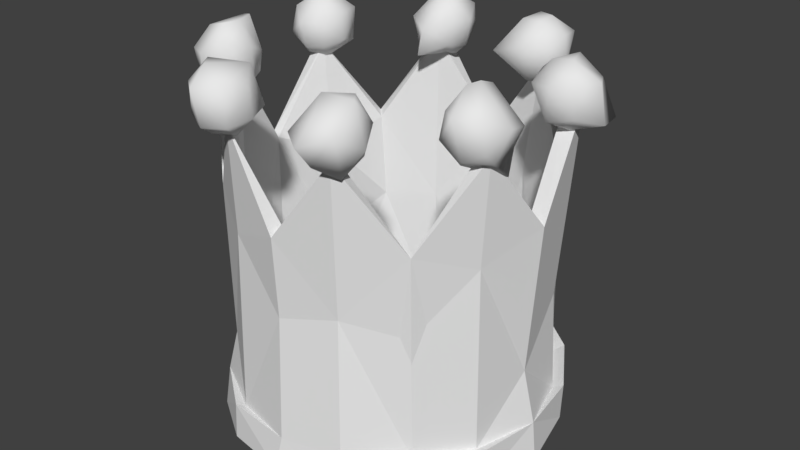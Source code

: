 # Source: crown.blend  (saved by Blender 2.79.0; exported with 4.5.12 LTS)
import bpy
from mathutils import Matrix  # noqa: F401  (used for matrix-valued properties, if any)

bpy.ops.wm.read_factory_settings(use_empty=True)
scene = bpy.context.scene
scene.name = 'Scene'

# ---- collections
col_collection_1 = bpy.data.collections.new('Collection 1'); scene.collection.children.link(col_collection_1)

# ---- materials (node trees are filled in below, after node groups)
mat_material = bpy.data.materials.new('Material')
mat_material.alpha_threshold = 0.0
mat_material.use_transparent_shadow = False
mat_material.roughness = 0.5

# ---- material node trees

# ---- world
world_world = bpy.data.worlds.new('World'); scene.world = world_world
world_world.color = (0.05088, 0.05088, 0.05088)
world_world.use_sun_shadow = False
world_world.sun_shadow_jitter_overblur = 0.0
world_world.cycles.sampling_method = 'MANUAL'

# ---- meshes
me_cylinder_002 = bpy.data.meshes.new('Cylinder.002')
me_cylinder_002.from_pydata([(0.0004076, 0.4029, 0.3094), (0.001138, 0.4403, -0.3001), (-0.1663, 0.4014, 0.5522), (-0.303, 0.303, 0.3162), (-0.3088, 0.3071, -0.3134), (-0.3929, 0.1627, 0.5333), (-0.4036, 0.1674, -0.307), (-0.4115, -8.866e-08, 0.3115), (-0.4383, -0.001213, -0.3021), (-0.4077, -0.1689, 0.5665), (-0.2861, -0.2856, 0.3095), (-0.3075, -0.3116, -0.3124), (-0.1565, -0.3739, 0.5236), (-0.1671, -0.406, -0.2983), (6.521e-08, -0.4081, 0.3106), (-0.001569, -0.4358, -0.295), (0.161, -0.3887, 0.5238), (0.2892, -0.291, 0.3121), (0.3086, -0.31, -0.3069), (0.3887, -0.161, 0.5238), (0.4021, -0.1689, -0.2968), (0.4234, -6.468e-08, 0.3148), (0.4414, -0.003534, -0.3063), (0.4014, 0.1663, 0.5522), (0.4036, 0.1656, -0.2959), (0.1537, 0.3748, 0.5276), (0.1685, 0.4031, -0.2956), (0.0003332, 0.3933, -0.05065), (-0.1521, 0.3671, -0.02788), (-0.1521, 0.3671, 0.2538), (-0.281, 0.281, 0.1048), (-0.372, 0.1541, 0.2537), (-0.3973, -3.125e-08, 0.1048), (-0.3604, -0.1565, 0.07149), (-0.28, -0.2829, -0.09986), (-0.1521, -0.3671, 0.2538), (4.72e-08, -0.3973, 0.1048), (0.1467, -0.3637, 0.1401), (0.281, -0.281, 0.1048), (0.3671, -0.1521, 0.2538), (0.3962, -0.0006874, -0.0707), (0.3652, 0.1574, 0.05543), (0.2879, 0.2867, 0.3091), (0.1536, 0.3604, 0.1113), (-0.1471, 0.355, 0.5378), (-0.1505, 0.3633, -0.2987), (-0.2825, 0.2825, 0.3068), (-0.3634, 0.1505, 0.5271), (-0.356, 0.1677, -0.3031), (-0.3933, 8.164e-08, -0.2988), (-0.365, -0.1487, -0.2978), (-0.2245, -0.3341, -0.3041), (-0.01536, -0.3905, -0.299), (0.1347, -0.3711, -0.2967), (0.277, -0.2681, -0.3009), (0.3612, -0.1496, -0.3014), (0.3937, -0.002548, -0.2994), (0.3633, 0.1505, -0.2987), (0.2754, 0.282, -0.2989), (0.1479, 0.3571, -0.3068), (-0.004084, 0.3875, -0.3044), (-0.1509, 0.3572, 0.08777), (-0.2701, 0.2849, 0.08324), (-0.363, 0.1504, -0.02725), (-0.3192, 0.1322, 0.2538), (-0.3898, -0.0002794, 0.3078), (-0.3542, -0.1489, 0.5445), (-0.2842, -0.2671, -0.02299), (-0.1383, -0.3338, -0.02763), (-0.1504, -0.363, 0.2525), (-0.0009055, -0.3702, 0.32), (0.1479, -0.3576, 0.5213), (0.3587, -0.1558, 0.5218), (0.3827, 0.0002739, 0.3173), (0.3607, 0.1521, 0.5366), (0.2816, 0.2788, 0.3084), (0.129, 0.3571, 0.2441), (8.381e-08, 0.4124, -0.2102), (-0.1718, 0.3893, -0.203), (-0.2926, 0.2867, -0.2051), (-0.3888, 0.1507, -0.2094), (-0.4243, 0.003607, -0.1988), (-0.381, -0.1578, -0.2102), (-0.2993, -0.2989, -0.207), (-0.1451, -0.3879, -0.2089), (0.01117, -0.4223, -0.2062), (0.1683, -0.3915, -0.1993), (0.2921, -0.2844, -0.2083), (0.3807, -0.162, -0.2097), (0.4284, 0.0005628, -0.205), (0.381, 0.1578, -0.2102), (0.2913, 0.2921, -0.2099), (0.1578, 0.381, -0.2102), (-0.1617, 0.4044, -0.3149), (8.704e-08, 0.4418, -0.1967), (-0.405, -0.1703, -0.3005), (0.1707, -0.4026, -0.2973), (0.3103, 0.3066, -0.2955), (-0.315, 0.315, -0.1929), (-0.4015, 0.1663, -0.2043), (-0.4015, -0.1663, -0.2043), (-0.1663, -0.4015, -0.2043), (0.3073, -0.3073, -0.2043), (0.4015, -0.1663, -0.2043), (0.4059, 0.1681, -0.1992), (0.315, 0.315, -0.1929), (0.1746, 0.4216, -0.1814), (-0.3676, -0.1109, 0.6634), (-0.3226, -0.1689, 0.6693), (-0.3311, -0.1269, 0.6733), (-0.3172, -0.1074, 0.5851), (-0.319, -0.1147, 0.5344), (-0.3406, -0.1457, 0.4985), (-0.2892, -0.1659, 0.6123), (-0.2898, -0.1664, 0.5303), (-0.3339, -0.2066, 0.6698), (-0.3161, -0.2204, 0.6235), (-0.3009, -0.2365, 0.5182), (-0.3797, -0.2423, 0.5964), (-0.3707, -0.2489, 0.5294), (-0.4266, -0.221, 0.5968), (-0.4192, -0.2149, 0.5369), (-0.3821, -0.2044, 0.4962), (-0.4061, -0.1851, 0.647), (-0.4502, -0.1664, 0.6008), (-0.4388, -0.1667, 0.5232), (-0.4384, -0.09803, 0.5864), (-0.4279, -0.1092, 0.5303), (-0.3714, -0.06897, 0.5725), (-0.3876, -0.1393, 0.4974), (-0.3734, 0.2312, 0.6215), (-0.3649, 0.1639, 0.6715), (-0.3147, 0.2193, 0.6174), (-0.3232, 0.2191, 0.5298), (-0.306, 0.1626, 0.6177), (-0.2979, 0.1572, 0.5489), (-0.3552, 0.1352, 0.6563), (-0.3204, 0.1061, 0.5991), (-0.3261, 0.1141, 0.5369), (-0.3646, 0.1595, 0.4881), (-0.3762, 0.08141, 0.5951), (-0.3722, 0.09641, 0.5284), (-0.4209, 0.1171, 0.6245), (-0.4274, 0.1036, 0.5569), (-0.4409, 0.164, 0.6232), (-0.452, 0.1608, 0.5501), (-0.4097, 0.1492, 0.4913), (-0.4317, 0.2162, 0.6149), (-0.4306, 0.2206, 0.527), (-0.3761, 0.2525, 0.528), (-0.1472, 0.3686, 0.6726), (-0.08491, 0.4212, 0.6251), (-0.08223, 0.4239, 0.5773), (-0.1053, 0.3334, 0.6611), (-0.06001, 0.3694, 0.5965), (-0.07526, 0.3762, 0.5269), (-0.08249, 0.312, 0.5938), (-0.09001, 0.3192, 0.5369), (-0.1023, 0.3662, 0.5006), (-0.1408, 0.2764, 0.574), (-0.1385, 0.2574, 0.5144), (-0.1372, 0.3666, 0.4955), (-0.1961, 0.3096, 0.5952), (-0.1788, 0.3132, 0.5297), (-0.2178, 0.3676, 0.5983), (-0.2137, 0.3707, 0.5197), (-0.1952, 0.4266, 0.5894), (-0.1749, 0.3681, 0.4909), (-0.1385, 0.4362, 0.6177), (-0.1394, 0.4838, 0.5655), (-0.1315, 0.4066, 0.4999), (0.1365, 0.3877, 0.651), (0.1826, 0.3652, 0.6558), (0.2182, 0.4124, 0.6139), (0.2113, 0.4078, 0.5344), (0.1938, 0.3594, 0.5019), (0.2281, 0.3561, 0.6177), (0.2371, 0.3525, 0.5505), (0.1768, 0.3225, 0.6489), (0.2147, 0.301, 0.599), (0.208, 0.3076, 0.5369), (0.1573, 0.2727, 0.592), (0.1657, 0.2994, 0.5053), (0.07829, 0.2761, 0.5699), (0.1257, 0.327, 0.6464), (0.05839, 0.3488, 0.5758), (0.07878, 0.3587, 0.5199), (0.1069, 0.4132, 0.5997), (0.1111, 0.4045, 0.5369), (0.1596, 0.4277, 0.6193), (0.1575, 0.4348, 0.5383), (0.1481, 0.379, 0.4979), (0.3964, 0.1965, 0.5263), (0.3977, 0.1153, 0.6566), (0.3781, 0.1725, 0.6551), (0.4301, 0.1871, 0.6072), (0.4581, 0.2096, 0.5144), (0.398, 0.1181, 0.4962), (0.4626, 0.1253, 0.6165), (0.4765, 0.1316, 0.5219), (0.438, 0.07472, 0.6149), (0.4286, 0.08313, 0.5369), (0.3804, 0.05359, 0.6045), (0.369, 0.06485, 0.5227), (0.3211, 0.07488, 0.5991), (0.3471, 0.1138, 0.6491), (0.3116, 0.1316, 0.6177), (0.2915, 0.1309, 0.5639), (0.3404, 0.1274, 0.5071), (0.3204, 0.1875, 0.5968), (0.35, 0.1659, 0.4932), (0.3791, 0.2102, 0.5998), (0.3519, -0.08608, 0.5266), (0.3586, -0.1637, 0.6787), (0.3559, -0.1186, 0.6618), (0.4203, -0.09417, 0.5782), (0.4087, -0.1108, 0.5344), (0.4026, -0.1169, 0.468), (0.4383, -0.1626, 0.5961), (0.4054, -0.211, 0.6177), (0.4135, -0.2139, 0.549), (0.4054, -0.1704, 0.5134), (0.3575, -0.2561, 0.6264), (0.36, -0.2245, 0.5225), (0.3085, -0.211, 0.6177), (0.2996, -0.218, 0.5548), (0.3427, -0.1881, 0.6734), (0.2768, -0.1607, 0.5939), (0.2884, -0.1626, 0.5369), (0.3285, -0.1824, 0.4951), (0.2986, -0.1064, 0.5879), (0.2979, -0.1053, 0.5208), (0.3569, -0.05142, 0.5773), (0.1255, -0.3689, 0.658), (0.1775, -0.3273, 0.6554), (0.1998, -0.3012, 0.592), (0.1883, -0.3162, 0.5216), (0.2052, -0.361, 0.6574), (0.2249, -0.3534, 0.5548), (0.2133, -0.4286, 0.6002), (0.187, -0.3843, 0.4916), (0.1527, -0.4228, 0.6294), (0.1479, -0.4711, 0.5773), (0.1472, -0.4278, 0.5222), (0.08548, -0.4261, 0.5829), (0.0973, -0.4106, 0.5353), (0.06234, -0.3623, 0.5924), (0.08536, -0.3637, 0.5167), (0.1007, -0.3128, 0.6276), (0.09093, -0.3053, 0.5527), (0.1479, -0.2914, 0.6177), (0.1505, -0.2816, 0.5525), (0.1391, -0.3251, 0.5056), (-0.1818, -0.3993, 0.6574), (-0.1141, -0.3324, 0.657), (-0.09653, -0.313, 0.5602), (-0.1037, -0.4215, 0.6287), (-0.08078, -0.3716, 0.6202), (-0.07687, -0.3691, 0.5502), (-0.09796, -0.422, 0.5382), (-0.1291, -0.3677, 0.4988), (-0.1542, -0.4652, 0.6258), (-0.1539, -0.4463, 0.5336), (-0.2068, -0.4244, 0.621), (-0.2101, -0.4207, 0.5451), (-0.2309, -0.3703, 0.5535), (-0.1826, -0.3921, 0.4968), (-0.2055, -0.3678, 0.6579), (-0.2084, -0.3133, 0.5923), (-0.1824, -0.3165, 0.5205), (-0.1549, -0.2914, 0.5853), (-0.179, -0.3434, 0.4967)], [], [(90, 89, 104), (91, 104, 105), (92, 105, 106), (79, 78, 98), (92, 94, 77), (79, 99, 80), (81, 100, 82), (43, 0, 25), (42, 43, 25), (41, 42, 23), (21, 41, 23), (39, 21, 19), (88, 40, 39), (17, 39, 19), (38, 88, 39), (37, 17, 16), (14, 37, 16), (35, 14, 12), (84, 36, 35), (10, 35, 12), (34, 84, 35), (33, 10, 9), (7, 33, 9), (31, 7, 5), (80, 32, 31), (3, 31, 5), (30, 80, 31), (29, 3, 2), (28, 30, 29), (0, 29, 2), (27, 28, 29), (62, 45, 61), (65, 48, 63), (65, 50, 49), (52, 51, 68), (56, 55, 72), (58, 57, 74), (60, 59, 76), (0, 76, 25), (75, 76, 58), (73, 74, 56), (17, 72, 54), (54, 53, 71), (70, 53, 52), (70, 69, 12), (70, 68, 69), (10, 69, 67), (67, 50, 66), (65, 64, 47), (65, 63, 64), (46, 64, 62), (46, 61, 44), (0, 61, 60), (1, 45, 93), (3, 44, 2), (4, 45, 48), (3, 47, 46), (4, 48, 6), (7, 47, 5), (6, 49, 8), (7, 66, 65), (95, 49, 50), (10, 66, 9), (11, 50, 51), (11, 51, 13), (13, 52, 15), (16, 70, 14), (96, 52, 53), (17, 71, 16), (18, 53, 54), (20, 54, 55), (19, 73, 72), (20, 56, 22), (21, 74, 73), (22, 57, 24), (42, 74, 23), (24, 58, 97), (42, 25, 75), (26, 58, 59), (26, 60, 1), (92, 27, 43), (91, 92, 43), (90, 91, 41), (40, 90, 41), (86, 87, 37), (85, 86, 37), (82, 34, 33), (81, 82, 33), (78, 79, 28), (27, 78, 28), (94, 93, 78), (78, 4, 98), (4, 99, 98), (6, 81, 99), (8, 100, 81), (100, 11, 83), (11, 101, 83), (101, 15, 85), (85, 96, 86), (86, 18, 102), (18, 103, 102), (20, 89, 103), (89, 24, 104), (104, 97, 105), (105, 26, 106), (26, 94, 106), (87, 103, 88), (86, 102, 87), (83, 101, 84), (107, 108, 109), (128, 110, 111), (129, 111, 112), (107, 110, 128), (111, 113, 114), (110, 108, 113), (114, 116, 117), (108, 116, 113), (114, 117, 112), (129, 112, 117), (116, 115, 118), (117, 119, 122), (129, 117, 122), (116, 119, 117), (115, 108, 123), (118, 121, 119), (118, 123, 120), (121, 125, 122), (129, 122, 125), (121, 124, 125), (123, 124, 120), (125, 127, 129), (123, 108, 107), (124, 127, 125), (124, 107, 126), (126, 107, 128), (126, 128, 127), (139, 149, 133), (130, 131, 132), (130, 132, 149), (132, 135, 133), (131, 134, 132), (133, 135, 139), (132, 134, 135), (134, 136, 137), (137, 136, 140), (138, 141, 139), (138, 140, 141), (141, 143, 146), (136, 131, 142), (139, 141, 146), (140, 143, 141), (142, 145, 143), (142, 131, 144), (145, 148, 146), (144, 147, 145), (144, 131, 147), (139, 146, 148), (145, 147, 148), (147, 130, 149), (147, 131, 130), (139, 148, 149), (147, 149, 148), (169, 152, 155), (168, 152, 169), (161, 170, 158), (170, 155, 158), (151, 150, 153), (154, 157, 155), (153, 156, 154), (156, 153, 159), (157, 161, 158), (157, 159, 160), (159, 163, 160), (153, 162, 159), (163, 165, 167), (161, 163, 167), (163, 164, 165), (162, 150, 164), (164, 150, 166), (167, 169, 170), (166, 168, 169), (161, 167, 170), (166, 169, 165), (150, 168, 166), (189, 172, 173), (191, 174, 175), (189, 173, 190), (173, 177, 174), (172, 176, 173), (173, 176, 177), (176, 178, 179), (177, 182, 175), (191, 175, 182), (178, 181, 179), (180, 181, 182), (182, 183, 186), (181, 184, 183), (178, 172, 184), (191, 182, 186), (181, 183, 182), (184, 185, 183), (183, 185, 186), (186, 188, 191), (184, 172, 171), (185, 188, 186), (185, 171, 187), (187, 171, 189), (192, 195, 196), (211, 194, 195), (195, 199, 196), (195, 193, 198), (198, 201, 199), (198, 193, 200), (193, 202, 200), (201, 203, 197), (201, 202, 203), (197, 203, 208), (202, 205, 204), (204, 206, 207), (204, 207, 203), (205, 206, 204), (206, 209, 207), (205, 193, 194), (197, 208, 210), (207, 209, 210), (206, 194, 209), (197, 210, 192), (210, 211, 192), (194, 211, 209), (229, 212, 217), (212, 215, 216), (212, 216, 217), (214, 215, 232), (229, 217, 221), (216, 218, 221), (214, 218, 215), (216, 221, 217), (218, 220, 221), (218, 213, 219), (218, 219, 220), (219, 226, 222), (220, 223, 221), (219, 222, 220), (229, 221, 223), (220, 222, 223), (223, 225, 229), (222, 224, 225), (222, 225, 223), (226, 224, 222), (224, 227, 225), (225, 227, 228), (224, 226, 227), (228, 231, 229), (226, 213, 214), (228, 230, 231), (227, 214, 230), (230, 214, 232), (229, 231, 212), (230, 212, 231), (240, 252, 236), (234, 235, 250), (251, 236, 252), (234, 237, 235), (236, 238, 240), (234, 233, 237), (238, 239, 240), (237, 239, 238), (237, 241, 239), (239, 241, 242), (237, 233, 241), (239, 243, 240), (243, 245, 247), (241, 244, 242), (240, 243, 247), (243, 244, 245), (241, 233, 244), (245, 246, 247), (233, 246, 244), (247, 249, 252), (240, 247, 252), (246, 249, 247), (249, 250, 251), (248, 233, 234), (270, 255, 269), (269, 260, 271), (270, 254, 255), (254, 256, 257), (254, 258, 255), (254, 253, 256), (257, 259, 258), (256, 253, 261), (260, 262, 266), (256, 261, 259), (261, 263, 264), (261, 264, 262), (253, 263, 261), (264, 267, 265), (253, 267, 263), (266, 269, 271), (267, 268, 265), (260, 266, 271), (265, 268, 269), (267, 253, 254), (268, 254, 270), (91, 90, 104), (78, 77, 94), (92, 91, 105), (92, 106, 94), (79, 98, 99), (81, 80, 99), (43, 27, 0), (42, 91, 43), (41, 91, 42), (21, 40, 41), (39, 40, 21), (17, 38, 39), (38, 87, 88), (37, 38, 17), (37, 87, 38), (14, 36, 37), (36, 85, 37), (35, 36, 14), (84, 85, 36), (10, 34, 35), (33, 34, 10), (7, 32, 33), (32, 81, 33), (31, 32, 7), (80, 81, 32), (3, 30, 31), (30, 79, 80), (29, 30, 3), (28, 79, 30), (0, 27, 29), (60, 61, 45), (62, 48, 45), (62, 63, 48), (65, 49, 48), (67, 51, 50), (67, 68, 51), (54, 72, 55), (56, 74, 57), (0, 60, 76), (58, 76, 59), (75, 25, 76), (75, 58, 74), (73, 56, 72), (17, 54, 71), (70, 71, 53), (70, 52, 68), (10, 12, 69), (67, 69, 68), (10, 67, 66), (65, 66, 50), (46, 47, 64), (62, 64, 63), (46, 62, 61), (0, 44, 61), (0, 2, 44), (1, 60, 45), (3, 46, 44), (4, 93, 45), (3, 5, 47), (7, 65, 47), (6, 48, 49), (7, 9, 66), (95, 8, 49), (11, 95, 50), (12, 14, 70), (13, 51, 52), (16, 71, 70), (96, 15, 52), (18, 96, 53), (17, 19, 72), (20, 18, 54), (19, 21, 73), (20, 55, 56), (21, 23, 74), (22, 56, 57), (42, 75, 74), (24, 57, 58), (26, 97, 58), (26, 59, 60), (92, 77, 27), (40, 89, 90), (88, 89, 40), (34, 83, 84), (82, 83, 34), (27, 77, 78), (94, 1, 93), (78, 93, 4), (4, 6, 99), (6, 8, 81), (8, 95, 100), (100, 95, 11), (11, 13, 101), (101, 13, 15), (85, 15, 96), (86, 96, 18), (18, 20, 103), (20, 22, 89), (89, 22, 24), (104, 24, 97), (105, 97, 26), (26, 1, 94), (89, 88, 103), (87, 102, 103), (84, 101, 85), (83, 82, 100), (107, 109, 110), (129, 128, 111), (111, 110, 113), (110, 109, 108), (111, 114, 112), (114, 113, 116), (108, 115, 116), (116, 118, 119), (119, 121, 122), (118, 120, 121), (118, 115, 123), (121, 120, 124), (124, 126, 127), (124, 123, 107), (127, 128, 129), (149, 132, 133), (135, 137, 138), (134, 131, 136), (135, 138, 139), (135, 134, 137), (138, 137, 140), (140, 142, 143), (140, 136, 142), (146, 143, 145), (142, 144, 145), (168, 150, 151), (169, 155, 170), (168, 151, 152), (155, 152, 154), (151, 153, 154), (152, 151, 154), (154, 156, 157), (155, 157, 158), (157, 160, 161), (157, 156, 159), (161, 160, 163), (159, 162, 163), (153, 150, 162), (163, 162, 164), (164, 166, 165), (167, 165, 169), (190, 173, 174), (189, 171, 172), (191, 190, 174), (175, 174, 177), (177, 179, 180), (176, 172, 178), (177, 180, 182), (177, 176, 179), (180, 179, 181), (181, 178, 184), (185, 187, 188), (185, 184, 171), (188, 190, 191), (187, 189, 190), (188, 187, 190), (192, 211, 195), (192, 196, 197), (195, 198, 199), (195, 194, 193), (197, 196, 199), (198, 200, 201), (197, 199, 201), (201, 200, 202), (202, 204, 203), (202, 193, 205), (208, 203, 207), (208, 207, 210), (206, 205, 194), (210, 209, 211), (212, 232, 215), (216, 215, 218), (214, 213, 218), (219, 213, 226), (229, 225, 228), (228, 227, 230), (227, 226, 214), (230, 232, 212), (251, 235, 236), (251, 250, 235), (236, 235, 238), (235, 237, 238), (239, 242, 243), (243, 242, 244), (245, 244, 246), (246, 248, 249), (246, 233, 248), (252, 249, 251), (249, 248, 250), (248, 234, 250), (269, 255, 260), (260, 255, 258), (254, 257, 258), (258, 259, 260), (257, 256, 259), (260, 259, 262), (259, 261, 262), (266, 262, 264), (264, 265, 266), (264, 263, 267), (266, 265, 269), (269, 268, 270), (268, 267, 254)])
me_cylinder_002.polygons.foreach_set('use_smooth', [0, 0, 0, 0, 0, 0, 0, 0, 0, 0, 0, 0, 0, 0, 0, 0, 0, 0, 0, 0, 0, 0, 0, 0, 0, 0, 0, 0, 0, 0, 0, 0, 0, 0, 0, 0, 0, 0, 0, 0, 0, 0, 0, 0, 0, 0, 0, 0, 0, 0, 0, 0, 0, 0, 0, 0, 0, 0, 0, 0, 0, 0, 0, 0, 0, 0, 0, 0, 0, 0, 0, 0, 0, 0, 0, 0, 0, 0, 0, 0, 0, 0, 0, 0, 0, 0, 0, 0, 0, 0, 0, 0, 0, 0, 0, 0, 0, 0, 0, 0, 0, 0, 0, 0, 0, 0, 0, 0, 0, 1, 1, 1, 1, 1, 1, 1, 1, 1, 1, 1, 1, 1, 1, 1, 1, 1, 1, 1, 1, 1, 1, 1, 1, 1, 1, 1, 1, 1, 1, 1, 1, 1, 1, 1, 1, 1, 1, 1, 1, 1, 1, 1, 1, 1, 1, 1, 1, 1, 1, 1, 1, 1, 1, 1, 1, 1, 1, 1, 1, 1, 1, 1, 1, 1, 1, 1, 1, 1, 1, 1, 1, 1, 1, 1, 1, 1, 1, 1, 1, 1, 1, 1, 1, 1, 1, 1, 1, 1, 1, 1, 1, 1, 1, 1, 1, 1, 1, 1, 1, 1, 1, 1, 1, 1, 1, 1, 1, 1, 1, 1, 1, 1, 1, 1, 1, 1, 1, 1, 1, 1, 1, 1, 1, 1, 1, 1, 1, 1, 1, 1, 1, 1, 1, 1, 1, 1, 1, 1, 1, 1, 1, 1, 1, 1, 1, 1, 1, 1, 1, 1, 1, 1, 1, 1, 1, 1, 1, 1, 1, 1, 1, 1, 1, 1, 1, 1, 1, 1, 1, 1, 1, 1, 1, 1, 1, 1, 1, 1, 1, 1, 1, 1, 1, 1, 1, 1, 1, 1, 1, 1, 1, 1, 1, 1, 0, 0, 0, 0, 0, 0, 0, 0, 0, 0, 0, 0, 0, 0, 0, 0, 0, 0, 0, 0, 0, 0, 0, 0, 0, 0, 0, 0, 0, 0, 0, 0, 0, 0, 0, 0, 0, 0, 0, 0, 0, 0, 0, 0, 0, 0, 0, 0, 0, 0, 0, 0, 0, 0, 0, 0, 0, 0, 0, 0, 0, 0, 0, 0, 0, 0, 0, 0, 0, 0, 0, 0, 0, 0, 0, 0, 0, 0, 0, 0, 0, 0, 0, 0, 0, 0, 0, 0, 0, 0, 0, 0, 0, 0, 0, 0, 0, 0, 0, 0, 0, 0, 0, 0, 0, 1, 1, 1, 1, 1, 1, 1, 1, 1, 1, 1, 1, 1, 1, 1, 1, 1, 1, 1, 1, 1, 1, 1, 1, 1, 1, 1, 1, 1, 1, 1, 1, 1, 1, 1, 1, 1, 1, 1, 1, 1, 1, 1, 1, 1, 1, 1, 1, 1, 1, 1, 1, 1, 1, 1, 1, 1, 1, 1, 1, 1, 1, 1, 1, 1, 1, 1, 1, 1, 1, 1, 1, 1, 1, 1, 1, 1, 1, 1, 1, 1, 1, 1, 1, 1, 1, 1, 1, 1, 1, 1, 1, 1, 1, 1, 1, 1, 1, 1, 1, 1, 1, 1])
_uv = me_cylinder_002.uv_layers.new(name='UVMap')
_uv.uv.foreach_set('vector', [0.9796, 0.9348, 0.9893, 0.868, 0.9893, 0.9372, 0.2272, 0.8831, 0.2266, 0.8179, 0.2411, 0.885, 0.2213, 0.9381, 0.2411, 0.885, 0.2411, 0.9461, 0.5178, 0.7911, 0.5359, 0.8521, 0.5034, 0.795, 0.8955, 0.786, 0.8727, 0.7203, 0.8842, 0.7218, 0.5178, 0.7911, 0.5076, 0.7263, 0.5156, 0.7241, 0.9447, 0.2755, 0.9272, 0.2076, 0.9366, 0.2076, 0.5828, 0.5299, 0.54, 0.4473, 0.5876, 0.359, 0.3709, 0.7419, 0.3166, 0.8192, 0.3123, 0.7044, 0.432, 0.8105, 0.3709, 0.7419, 0.4373, 0.6653, 0.4999, 0.7501, 0.432, 0.8105, 0.4373, 0.6653, 0.5487, 0.2319, 0.6024, 0.2569, 0.5539, 0.3428, 0.5511, 0.04164, 0.5931, 0.0986, 0.5487, 0.2319, 0.4906, 0.2559, 0.5487, 0.2319, 0.5539, 0.3428, 0.4901, 0.1707, 0.5511, 0.04164, 0.5487, 0.2319, 0.4257, 0.1852, 0.4906, 0.2559, 0.4248, 0.3428, 0.3658, 0.2551, 0.4257, 0.1852, 0.4248, 0.3428, 0.3236, 0.2317, 0.3658, 0.2551, 0.3205, 0.3425, 0.3213, 0.04177, 0.3683, 0.1706, 0.3236, 0.2317, 0.7376, 0.1988, 0.794, 0.1627, 0.7981, 0.2586, 0.7339, 0.05424, 0.7981, 0.00177, 0.794, 0.1627, 0.6744, 0.116, 0.7376, 0.1988, 0.6736, 0.2993, 0.6114, 0.1931, 0.6744, 0.116, 0.6736, 0.2993, 0.3568, 0.4685, 0.3097, 0.4453, 0.3525, 0.3536, 0.004043, 0.705, 0.0608, 0.8017, 0.001761, 0.8664, 0.4134, 0.4427, 0.3568, 0.4685, 0.3525, 0.3536, 0.4154, 0.5297, 0.3485, 0.6585, 0.3568, 0.4685, 0.4793, 0.4691, 0.4134, 0.4427, 0.483, 0.3463, 0.4782, 0.5847, 0.4154, 0.5297, 0.4793, 0.4691, 0.54, 0.4473, 0.4793, 0.4691, 0.483, 0.3463, 0.5365, 0.5951, 0.4782, 0.5847, 0.4793, 0.4691, 0.7095, 0.5331, 0.6506, 0.6898, 0.6526, 0.5311, 0.8153, 0.4411, 0.7648, 0.6919, 0.7715, 0.5786, 0.1383, 0.2711, 0.2835, 0.1505, 0.2908, 0.2105, 0.06797, 0.6853, 0.008018, 0.6861, 0.0376, 0.573, 0.8929, 0.3628, 0.9474, 0.3463, 0.9474, 0.6253, 0.8591, 0.002848, 0.9237, 0.00177, 0.9237, 0.2943, 0.2542, 0.6099, 0.2987, 0.6078, 0.2987, 0.834, 0.5911, 0.7184, 0.627, 0.6954, 0.627, 0.8125, 0.8624, 0.2145, 0.802, 0.211, 0.8591, 0.002848, 0.889, 0.5702, 0.8262, 0.6487, 0.8929, 0.3628, 0.1943, 0.4347, 0.2476, 0.3479, 0.1957, 0.6861, 0.1957, 0.6861, 0.124, 0.6847, 0.1307, 0.3489, 0.07678, 0.4311, 0.124, 0.6847, 0.06797, 0.6853, 0.07678, 0.4311, 0.02678, 0.4582, 0.02201, 0.347, 0.07678, 0.4311, 0.0376, 0.573, 0.02678, 0.4582, 0.1084, 0.1512, 0.0798, 0.1027, 0.1905, 0.1247, 0.1905, 0.1247, 0.2835, 0.1505, 0.06985, 0.2341, 0.8153, 0.4411, 0.7612, 0.4632, 0.7723, 0.351, 0.8153, 0.4411, 0.7715, 0.5786, 0.7612, 0.4632, 0.7145, 0.4414, 0.7612, 0.4632, 0.7095, 0.5331, 0.7145, 0.4414, 0.6526, 0.5311, 0.6524, 0.3463, 0.5911, 0.4399, 0.6526, 0.5311, 0.5954, 0.6919, 0.1575, 0.3434, 0.2072, 0.3281, 0.2143, 0.3434, 0.9674, 0.2602, 0.9482, 0.1487, 0.9674, 0.1412, 0.2628, 0.3199, 0.2072, 0.3281, 0.2775, 0.2715, 0.9836, 0.2231, 0.9709, 0.3023, 0.9715, 0.2238, 0.2628, 0.3199, 0.2775, 0.2715, 0.2939, 0.2754, 0.5695, 0.9251, 0.5608, 0.8176, 0.5695, 0.816, 0.2939, 0.2754, 0.2908, 0.2105, 0.3062, 0.214, 0.9691, 0.6671, 0.9504, 0.7605, 0.9626, 0.6632, 0.2974, 0.1456, 0.2908, 0.2105, 0.2835, 0.1505, 0.9534, 0.9744, 0.9321, 0.8801, 0.9534, 0.868, 0.2708, 0.08059, 0.2835, 0.1505, 0.2423, 0.0649, 0.2708, 0.08059, 0.2423, 0.0649, 0.2232, 0.03227, 0.2232, 0.03227, 0.1742, 0.02385, 0.1693, 0.005445, 0.8223, 0.9678, 0.8068, 0.8619, 0.8223, 0.858, 0.1137, 0.00177, 0.1742, 0.02385, 0.1248, 0.01742, 0.6908, 0.9868, 0.6774, 0.9078, 0.6908, 0.9047, 0.07028, 0.02361, 0.1248, 0.01742, 0.07839, 0.04341, 0.03554, 0.07037, 0.07839, 0.04341, 0.04964, 0.0812, 0.986, 0.529, 0.9706, 0.6018, 0.9741, 0.5267, 0.03554, 0.07037, 0.03656, 0.1352, 0.02289, 0.1296, 0.8217, 0.6986, 0.8074, 0.7894, 0.8083, 0.6954, 0.02289, 0.1296, 0.0441, 0.1973, 0.03015, 0.1996, 0.9671, 0.626, 0.9509, 0.5352, 0.9671, 0.5267, 0.03015, 0.1996, 0.07073, 0.2564, 0.05824, 0.263, 0.3061, 0.6078, 0.3061, 0.7009, 0.3023, 0.6086, 0.1028, 0.3137, 0.07073, 0.2564, 0.1129, 0.2967, 0.1028, 0.3137, 0.161, 0.3231, 0.1575, 0.3434, 0.5876, 0.6618, 0.5365, 0.5951, 0.5828, 0.5299, 0.3689, 0.8804, 0.3097, 0.9017, 0.3166, 0.8192, 0.4348, 0.878, 0.3689, 0.8804, 0.432, 0.8105, 0.4938, 0.8616, 0.4348, 0.878, 0.432, 0.8105, 0.4268, 0.04593, 0.4932, 0.04224, 0.4257, 0.1852, 0.3665, 0.04299, 0.4268, 0.04593, 0.4257, 0.1852, 0.6677, 0.02151, 0.7339, 0.05424, 0.6744, 0.116, 0.05833, 0.6927, 0.1267, 0.6897, 0.1267, 0.7901, 0.4756, 0.6563, 0.4115, 0.6568, 0.4782, 0.5847, 0.5365, 0.5951, 0.4756, 0.6563, 0.4782, 0.5847, 0.3009, 0.548, 0.2542, 0.4828, 0.2999, 0.4768, 0.2999, 0.4768, 0.256, 0.4105, 0.3053, 0.4109, 0.256, 0.4105, 0.301, 0.3482, 0.3053, 0.4109, 0.5459, 0.8001, 0.5773, 0.7417, 0.5808, 0.8049, 0.5394, 0.7354, 0.5808, 0.6717, 0.5773, 0.7417, 0.2061, 0.8143, 0.1621, 0.7572, 0.1999, 0.7495, 0.1621, 0.7572, 0.2061, 0.6897, 0.1999, 0.7495, 0.311, 0.04362, 0.3591, 0.006529, 0.3665, 0.04299, 0.3665, 0.04299, 0.4251, 0.005701, 0.4268, 0.04593, 0.4268, 0.04593, 0.493, 0.00177, 0.4931, 0.04389, 0.493, 0.00177, 0.5572, 0.04385, 0.4931, 0.04389, 0.5568, 0.005894, 0.6043, 0.04347, 0.5572, 0.04385, 0.001761, 0.1426, 0.03015, 0.1996, 0.005238, 0.2101, 0.005238, 0.2101, 0.05824, 0.263, 0.031, 0.2761, 0.031, 0.2761, 0.1028, 0.3137, 0.07202, 0.3318, 0.2586, 0.5972, 0.3009, 0.548, 0.3053, 0.6042, 0.1405, 0.8162, 0.1302, 0.7524, 0.138, 0.7551, 0.1586, 0.8804, 0.1303, 0.821, 0.1405, 0.8162, 0.946, 0.1376, 0.9272, 0.07169, 0.9358, 0.06565, 0.6403, 0.3028, 0.6139, 0.3169, 0.6247, 0.3031, 0.6916, 0.7095, 0.6896, 0.7369, 0.6753, 0.7313, 0.6502, 0.7105, 0.6753, 0.7313, 0.6545, 0.7268, 0.8203, 0.3254, 0.8395, 0.3072, 0.8395, 0.3339, 0.6753, 0.7313, 0.6814, 0.7628, 0.662, 0.7518, 0.9096, 0.3339, 0.8919, 0.3105, 0.9096, 0.3072, 0.04978, 0.875, 0.02823, 0.9131, 0.03009, 0.8699, 0.03754, 0.932, 0.02823, 0.9131, 0.04978, 0.9087, 0.662, 0.7518, 0.636, 0.7628, 0.6545, 0.7268, 0.6502, 0.7105, 0.6545, 0.7268, 0.636, 0.7628, 0.02823, 0.9131, 0.02515, 0.9321, 0.001761, 0.9017, 0.8038, 0.7667, 0.7854, 0.7566, 0.799, 0.7379, 0.6502, 0.7105, 0.636, 0.7628, 0.6305, 0.727, 0.02823, 0.9131, 0.003563, 0.8743, 0.03009, 0.8699, 0.6114, 0.3327, 0.6139, 0.3169, 0.6403, 0.3356, 0.761, 0.7536, 0.7767, 0.7346, 0.7854, 0.7566, 0.1698, 0.8806, 0.1868, 0.9047, 0.1621, 0.8949, 0.7767, 0.7346, 0.7824, 0.7132, 0.799, 0.7379, 0.8038, 0.7139, 0.799, 0.7379, 0.7824, 0.7132, 0.7767, 0.7346, 0.7533, 0.7121, 0.7824, 0.7132, 0.1868, 0.9047, 0.1638, 0.919, 0.1621, 0.8949, 0.7824, 0.7132, 0.7876, 0.6954, 0.8038, 0.7139, 0.6403, 0.3356, 0.6139, 0.3169, 0.6403, 0.3028, 0.8168, 0.3072, 0.8168, 0.3423, 0.8016, 0.3355, 0.1638, 0.919, 0.2076, 0.928, 0.168, 0.9445, 0.9706, 0.8196, 0.9982, 0.7936, 0.9982, 0.8314, 0.9706, 0.8196, 0.9982, 0.8314, 0.967, 0.8425, 0.7055, 0.7864, 0.7471, 0.7846, 0.7337, 0.8053, 0.9651, 0.09597, 0.9835, 0.1188, 0.9496, 0.1149, 0.08238, 0.9349, 0.0996, 0.9304, 0.0996, 0.9692, 0.7471, 0.8275, 0.7128, 0.8226, 0.7337, 0.8053, 0.9835, 0.1188, 0.9612, 0.1353, 0.9496, 0.1149, 0.7337, 0.8053, 0.7128, 0.8226, 0.7055, 0.7864, 0.7471, 0.8275, 0.7255, 0.8347, 0.7128, 0.8226, 0.3282, 0.9052, 0.3559, 0.9068, 0.3375, 0.9221, 0.3375, 0.9221, 0.3559, 0.9068, 0.3559, 0.9385, 0.3221, 0.9424, 0.3355, 0.9572, 0.312, 0.9599, 0.3221, 0.9424, 0.3559, 0.9385, 0.3355, 0.9572, 0.9237, 0.816, 0.9472, 0.8108, 0.936, 0.8425, 0.9469, 0.7658, 0.9392, 0.7766, 0.9324, 0.7437, 0.9244, 0.8464, 0.9237, 0.816, 0.936, 0.8425, 0.9371, 0.7936, 0.9472, 0.8108, 0.9237, 0.816, 0.9324, 0.7437, 0.899, 0.7305, 0.9224, 0.7201, 0.9324, 0.7437, 0.9392, 0.7766, 0.9141, 0.7535, 0.9634, 0.8306, 0.9634, 0.8554, 0.936, 0.8425, 0.9141, 0.7535, 0.899, 0.7663, 0.899, 0.7305, 0.9141, 0.7535, 0.9392, 0.7766, 0.899, 0.7663, 0.7055, 0.7864, 0.703, 0.7727, 0.7359, 0.7683, 0.0533, 0.9778, 0.06146, 0.9458, 0.07567, 0.979, 0.06146, 0.9458, 0.08238, 0.9349, 0.0996, 0.9692, 0.9865, 0.08597, 0.9835, 0.1188, 0.9651, 0.09597, 0.7055, 0.7864, 0.7359, 0.7683, 0.7471, 0.7846, 0.06146, 0.9458, 0.0996, 0.9692, 0.07567, 0.979, 0.7482, 0.8966, 0.7161, 0.885, 0.7122, 0.8587, 0.7465, 0.3288, 0.7467, 0.3028, 0.768, 0.3288, 0.7351, 0.8425, 0.7405, 0.8572, 0.723, 0.8469, 0.7405, 0.8572, 0.7122, 0.8587, 0.723, 0.8469, 0.6951, 0.9746, 0.7316, 0.9762, 0.7256, 0.9982, 0.9202, 0.8335, 0.9019, 0.8066, 0.9202, 0.8047, 0.8935, 0.8569, 0.8998, 0.8298, 0.9202, 0.8335, 0.8998, 0.8298, 0.8935, 0.8569, 0.8732, 0.8182, 0.6897, 0.8336, 0.6897, 0.8627, 0.6826, 0.8573, 0.9019, 0.8066, 0.8732, 0.8182, 0.8727, 0.7936, 0.7715, 0.3278, 0.7848, 0.3028, 0.7937, 0.3278, 0.899, 0.7045, 0.9422, 0.6971, 0.9422, 0.7165, 0.7197, 0.9348, 0.7458, 0.9254, 0.7452, 0.9447, 0.7397, 0.9533, 0.7197, 0.9348, 0.7452, 0.9447, 0.7197, 0.9348, 0.7326, 0.9001, 0.7458, 0.9254, 0.9422, 0.6971, 0.8993, 0.6856, 0.9384, 0.672, 0.9384, 0.672, 0.8993, 0.6856, 0.9297, 0.6523, 0.6462, 0.7663, 0.6369, 0.8144, 0.6305, 0.7841, 0.6675, 0.8017, 0.658, 0.8243, 0.6369, 0.8144, 0.7351, 0.8425, 0.7482, 0.8382, 0.7405, 0.8572, 0.6675, 0.8017, 0.6369, 0.8144, 0.6637, 0.7674, 0.6857, 0.8301, 0.658, 0.8243, 0.6675, 0.8017, 0.1446, 0.9441, 0.132, 0.9688, 0.1199, 0.9447, 0.8262, 0.8904, 0.8571, 0.8861, 0.8398, 0.9041, 0.6108, 0.8216, 0.627, 0.816, 0.627, 0.8506, 0.8803, 0.8804, 0.8653, 0.9098, 0.8571, 0.8861, 0.132, 0.9688, 0.1108, 0.9664, 0.1199, 0.9447, 0.8803, 0.8804, 0.8803, 0.903, 0.8653, 0.9098, 0.1108, 0.9664, 0.1297, 0.9859, 0.1096, 0.9885, 0.8653, 0.9098, 0.8278, 0.9227, 0.8398, 0.9041, 0.8262, 0.8904, 0.8398, 0.9041, 0.8278, 0.9227, 0.679, 0.8463, 0.6709, 0.8747, 0.6579, 0.852, 0.6379, 0.8677, 0.6709, 0.8747, 0.6371, 0.8885, 0.1966, 0.9481, 0.1966, 0.9907, 0.1621, 0.972, 0.7577, 0.9065, 0.7666, 0.8789, 0.7815, 0.9185, 0.1297, 0.9859, 0.132, 0.9688, 0.15, 0.9885, 0.1641, 0.948, 0.1966, 0.9481, 0.1621, 0.972, 0.6709, 0.8747, 0.679, 0.9011, 0.6371, 0.8885, 0.7666, 0.8789, 0.8033, 0.8965, 0.7815, 0.9185, 0.1966, 0.9907, 0.1675, 0.9958, 0.1621, 0.972, 0.5918, 0.878, 0.6072, 0.8617, 0.6211, 0.8728, 0.15, 0.9885, 0.132, 0.9688, 0.1519, 0.9637, 0.573, 0.862, 0.6072, 0.8617, 0.5918, 0.878, 0.8033, 0.8965, 0.7786, 0.858, 0.8033, 0.866, 0.5956, 0.8386, 0.5901, 0.8181, 0.6108, 0.8216, 0.674, 0.3371, 0.6767, 0.3028, 0.6987, 0.3371, 0.6738, 0.9047, 0.6715, 0.9225, 0.6516, 0.9065, 0.7022, 0.3276, 0.7225, 0.3028, 0.7225, 0.3358, 0.6516, 0.9065, 0.6555, 0.9414, 0.6305, 0.9257, 0.5059, 0.9687, 0.5347, 0.9426, 0.545, 0.9687, 0.6305, 0.9257, 0.6555, 0.9414, 0.6319, 0.9484, 0.6555, 0.9414, 0.6497, 0.9641, 0.6319, 0.9484, 0.5347, 0.9426, 0.5366, 0.9175, 0.5508, 0.9376, 0.5347, 0.9426, 0.5038, 0.9241, 0.5366, 0.9175, 0.4915, 0.9092, 0.4987, 0.932, 0.4732, 0.9185, 0.8699, 0.9271, 0.8677, 0.9568, 0.851, 0.9343, 0.851, 0.9343, 0.8473, 0.9587, 0.8262, 0.9501, 0.4775, 0.9623, 0.4553, 0.9434, 0.4987, 0.932, 0.8677, 0.9568, 0.8473, 0.9587, 0.851, 0.9343, 0.8473, 0.9587, 0.8362, 0.9768, 0.8262, 0.9501, 0.6738, 0.9489, 0.6555, 0.9414, 0.6715, 0.9225, 0.4915, 0.9092, 0.4732, 0.9185, 0.4647, 0.9052, 0.4518, 0.9052, 0.4463, 0.931, 0.4116, 0.9054, 0.8473, 0.9587, 0.8699, 0.9802, 0.8362, 0.9768, 0.2102, 0.9602, 0.2356, 0.9496, 0.2411, 0.9752, 0.4116, 0.9054, 0.4297, 0.9501, 0.4057, 0.9313, 0.4518, 0.9593, 0.4297, 0.9501, 0.4463, 0.931, 0.6705, 0.3028, 0.6705, 0.335, 0.6438, 0.3346, 0.952, 0.3355, 0.9272, 0.3104, 0.945, 0.312, 0.952, 0.3355, 0.945, 0.312, 0.9648, 0.3168, 0.7938, 0.8014, 0.7651, 0.7824, 0.7937, 0.7702, 0.5695, 0.9286, 0.5695, 0.9704, 0.5545, 0.9545, 0.945, 0.312, 0.936, 0.2839, 0.9658, 0.2968, 0.7938, 0.8014, 0.7533, 0.8092, 0.7651, 0.7824, 0.945, 0.312, 0.9658, 0.2968, 0.9648, 0.3168, 0.936, 0.2839, 0.9658, 0.279, 0.9658, 0.2968, 0.7533, 0.8092, 0.79, 0.8201, 0.7635, 0.8322, 0.8897, 0.9878, 0.8839, 0.9645, 0.9114, 0.9704, 0.7635, 0.8322, 0.7938, 0.8308, 0.7791, 0.8545, 0.9114, 0.9704, 0.9249, 0.9514, 0.9249, 0.9795, 0.8839, 0.9645, 0.8839, 0.9377, 0.9114, 0.9704, 0.8884, 0.3305, 0.868, 0.3089, 0.8884, 0.3072, 0.9114, 0.9704, 0.8839, 0.9377, 0.9249, 0.9514, 0.5556, 0.8722, 0.5354, 0.8892, 0.5371, 0.8584, 0.5813, 0.9397, 0.6001, 0.9223, 0.6214, 0.9328, 0.5556, 0.914, 0.5354, 0.8892, 0.5556, 0.8722, 0.5764, 0.9069, 0.6001, 0.9223, 0.5813, 0.9397, 0.6001, 0.9223, 0.62, 0.9051, 0.6214, 0.9328, 0.5354, 0.8892, 0.5086, 0.8939, 0.5171, 0.8735, 0.6001, 0.9223, 0.5764, 0.9069, 0.62, 0.9051, 0.5171, 0.8735, 0.5034, 0.8556, 0.5371, 0.8584, 0.5764, 0.9069, 0.573, 0.897, 0.5831, 0.8815, 0.843, 0.3301, 0.8641, 0.3072, 0.8645, 0.3301, 0.62, 0.9051, 0.5831, 0.8815, 0.6214, 0.8851, 0.9831, 0.4435, 0.966, 0.4735, 0.9509, 0.4393, 0.5558, 0.8502, 0.5394, 0.8189, 0.5558, 0.8084, 0.9831, 0.4435, 0.9602, 0.4183, 0.9831, 0.416, 0.04344, 0.9891, 0.01276, 0.9862, 0.0214, 0.9681, 0.3874, 0.9464, 0.4022, 0.9579, 0.3799, 0.9634, 0.001761, 0.9627, 0.0214, 0.9681, 0.01276, 0.9862, 0.3874, 0.9464, 0.3971, 0.9315, 0.4022, 0.9579, 0.0214, 0.9681, 0.04307, 0.957, 0.04344, 0.9891, 0.3874, 0.9464, 0.3649, 0.9317, 0.3971, 0.9315, 0.2925, 0.8552, 0.2789, 0.88, 0.265, 0.8375, 0.2987, 0.8977, 0.2789, 0.88, 0.2925, 0.8552, 0.3971, 0.9315, 0.376, 0.9094, 0.4022, 0.9052, 0.2789, 0.88, 0.2649, 0.8977, 0.2458, 0.8819, 0.3971, 0.9315, 0.3649, 0.9317, 0.376, 0.9094, 0.2789, 0.88, 0.2472, 0.8573, 0.265, 0.8375, 0.08164, 0.9172, 0.07391, 0.8982, 0.08735, 0.8818, 0.7809, 0.929, 0.756, 0.9482, 0.7533, 0.922, 0.1053, 0.9159, 0.08164, 0.9172, 0.08735, 0.8818, 0.08164, 0.9172, 0.0533, 0.8965, 0.07391, 0.8982, 0.7809, 0.929, 0.7979, 0.9476, 0.756, 0.9482, 0.07391, 0.8982, 0.05888, 0.8699, 0.08735, 0.8818, 0.7979, 0.9476, 0.7701, 0.9721, 0.756, 0.9482, 0.1343, 0.9406, 0.137, 0.9196, 0.1586, 0.928, 0.1053, 0.9159, 0.08735, 0.8818, 0.1053, 0.8841, 0.1096, 0.9201, 0.137, 0.9196, 0.1343, 0.9406, 0.137, 0.9196, 0.1395, 0.8847, 0.1578, 0.9043, 0.3595, 0.9565, 0.3649, 0.9317, 0.3874, 0.9464, 0.7032, 0.7087, 0.7234, 0.7112, 0.6951, 0.7365, 0.6951, 0.7365, 0.7222, 0.7473, 0.7009, 0.7494, 0.1889, 0.8614, 0.2178, 0.8662, 0.1784, 0.877, 0.5793, 0.95, 0.5919, 0.9838, 0.573, 0.9711, 0.7334, 0.6954, 0.7431, 0.7261, 0.7234, 0.7112, 0.5793, 0.95, 0.6164, 0.9593, 0.5919, 0.9838, 0.9568, 0.5232, 0.9888, 0.5032, 0.9854, 0.5229, 0.5919, 0.9838, 0.6164, 0.9593, 0.618, 0.9885, 0.7222, 0.7473, 0.7393, 0.7647, 0.7128, 0.7635, 0.9518, 0.5043, 0.9509, 0.477, 0.9888, 0.5032, 0.8876, 0.868, 0.913, 0.8724, 0.9073, 0.8982, 0.8876, 0.868, 0.9073, 0.8982, 0.8839, 0.9029, 0.2646, 0.9478, 0.2811, 0.9353, 0.2936, 0.9561, 0.2936, 0.9121, 0.2537, 0.937, 0.2743, 0.9012, 0.2646, 0.9478, 0.2537, 0.937, 0.2811, 0.9353, 0.9037, 0.9234, 0.9286, 0.9314, 0.9173, 0.9341, 0.2537, 0.937, 0.2458, 0.9087, 0.2743, 0.9012, 0.7222, 0.7473, 0.7128, 0.7635, 0.7009, 0.7494, 0.1751, 0.8179, 0.1915, 0.838, 0.1621, 0.8466, 0.618, 0.9432, 0.6164, 0.9593, 0.5793, 0.95, 0.1915, 0.838, 0.2178, 0.8662, 0.1889, 0.8614, 0.9907, 0.07071, 0.9813, 0.005117, 0.9907, 0.00177, 0.8955, 0.6523, 0.8842, 0.7218, 0.8727, 0.7203, 0.2213, 0.9381, 0.2272, 0.8831, 0.2411, 0.885, 0.8955, 0.786, 0.8799, 0.79, 0.8727, 0.7203, 0.5178, 0.7911, 0.5034, 0.795, 0.5076, 0.7263, 0.5359, 0.6653, 0.5156, 0.7241, 0.5076, 0.7263, 0.5828, 0.5299, 0.5365, 0.5951, 0.54, 0.4473, 0.3709, 0.7419, 0.3689, 0.8804, 0.3166, 0.8192, 0.432, 0.8105, 0.3689, 0.8804, 0.3709, 0.7419, 0.4999, 0.7501, 0.4938, 0.8616, 0.432, 0.8105, 0.5487, 0.2319, 0.5931, 0.0986, 0.6024, 0.2569, 0.4906, 0.2559, 0.4901, 0.1707, 0.5487, 0.2319, 0.4901, 0.1707, 0.4932, 0.04224, 0.5511, 0.04164, 0.4257, 0.1852, 0.4901, 0.1707, 0.4906, 0.2559, 0.4257, 0.1852, 0.4932, 0.04224, 0.4901, 0.1707, 0.3658, 0.2551, 0.3683, 0.1706, 0.4257, 0.1852, 0.3683, 0.1706, 0.3665, 0.04299, 0.4257, 0.1852, 0.3236, 0.2317, 0.3683, 0.1706, 0.3658, 0.2551, 0.3213, 0.04177, 0.3665, 0.04299, 0.3683, 0.1706, 0.7376, 0.1988, 0.7339, 0.05424, 0.794, 0.1627, 0.6744, 0.116, 0.7339, 0.05424, 0.7376, 0.1988, 0.6114, 0.1931, 0.6123, 0.1182, 0.6744, 0.116, 0.0608, 0.8017, 0.05833, 0.6927, 0.1267, 0.7901, 0.3568, 0.4685, 0.3139, 0.5302, 0.3097, 0.4453, 0.004043, 0.705, 0.05833, 0.6927, 0.0608, 0.8017, 0.4134, 0.4427, 0.4154, 0.5297, 0.3568, 0.4685, 0.4154, 0.5297, 0.4115, 0.6568, 0.3485, 0.6585, 0.4793, 0.4691, 0.4154, 0.5297, 0.4134, 0.4427, 0.4782, 0.5847, 0.4115, 0.6568, 0.4154, 0.5297, 0.54, 0.4473, 0.5365, 0.5951, 0.4793, 0.4691, 0.5954, 0.6919, 0.6526, 0.5311, 0.6506, 0.6898, 0.7095, 0.5331, 0.7648, 0.6919, 0.6506, 0.6898, 0.7095, 0.5331, 0.7715, 0.5786, 0.7648, 0.6919, 0.8153, 0.4411, 0.8157, 0.6901, 0.7648, 0.6919, 0.1905, 0.1247, 0.2423, 0.0649, 0.2835, 0.1505, 0.1905, 0.1247, 0.1454, 0.08466, 0.2423, 0.0649, 0.1957, 0.6861, 0.2476, 0.3479, 0.2506, 0.6858, 0.8929, 0.3628, 0.8262, 0.6487, 0.8293, 0.3652, 0.8692, 0.6523, 0.8692, 0.8645, 0.8262, 0.6941, 0.8591, 0.002848, 0.802, 0.211, 0.8054, 0.01483, 0.8624, 0.2145, 0.8016, 0.3037, 0.802, 0.211, 0.8624, 0.2145, 0.8591, 0.002848, 0.9237, 0.2943, 0.889, 0.5702, 0.8929, 0.3628, 0.9474, 0.6253, 0.1943, 0.4347, 0.1957, 0.6861, 0.1307, 0.3489, 0.07678, 0.4311, 0.1307, 0.3489, 0.124, 0.6847, 0.07678, 0.4311, 0.06797, 0.6853, 0.0376, 0.573, 0.1084, 0.1512, 0.01432, 0.1263, 0.0798, 0.1027, 0.001761, 0.5701, 0.02678, 0.4582, 0.0376, 0.573, 0.1084, 0.1512, 0.1905, 0.1247, 0.06985, 0.2341, 0.1383, 0.2711, 0.06985, 0.2341, 0.2835, 0.1505, 0.7145, 0.4414, 0.7723, 0.351, 0.7612, 0.4632, 0.7095, 0.5331, 0.7612, 0.4632, 0.7715, 0.5786, 0.7145, 0.4414, 0.7095, 0.5331, 0.6526, 0.5311, 0.5911, 0.4399, 0.6524, 0.3463, 0.6526, 0.5311, 0.9761, 0.868, 0.9761, 0.9538, 0.9569, 0.9468, 0.1575, 0.3434, 0.161, 0.3231, 0.2072, 0.3281, 0.9674, 0.2602, 0.9573, 0.2622, 0.9482, 0.1487, 0.2628, 0.3199, 0.2143, 0.3434, 0.2072, 0.3281, 0.9836, 0.2231, 0.9836, 0.3062, 0.9709, 0.3023, 0.8227, 0.4396, 0.8153, 0.4411, 0.7723, 0.351, 0.2939, 0.2754, 0.2775, 0.2715, 0.2908, 0.2105, 0.9691, 0.6671, 0.9691, 0.7766, 0.9504, 0.7605, 0.2974, 0.1456, 0.3062, 0.214, 0.2908, 0.2105, 0.2708, 0.08059, 0.2974, 0.1456, 0.2835, 0.1505, 0.9731, 0.1412, 0.9861, 0.2195, 0.9709, 0.2195, 0.2232, 0.03227, 0.2423, 0.0649, 0.1742, 0.02385, 0.8223, 0.9678, 0.8088, 0.9648, 0.8068, 0.8619, 0.1137, 0.00177, 0.1693, 0.005445, 0.1742, 0.02385, 0.07028, 0.02361, 0.1137, 0.00177, 0.1248, 0.01742, 0.9801, 0.6632, 0.9801, 0.7729, 0.9726, 0.7684, 0.03554, 0.07037, 0.07028, 0.02361, 0.07839, 0.04341, 0.986, 0.529, 0.986, 0.6078, 0.9706, 0.6018, 0.03554, 0.07037, 0.04964, 0.0812, 0.03656, 0.1352, 0.8217, 0.6986, 0.8217, 0.8006, 0.8074, 0.7894, 0.02289, 0.1296, 0.03656, 0.1352, 0.0441, 0.1973, 0.9671, 0.626, 0.9633, 0.6268, 0.9509, 0.5352, 0.03015, 0.1996, 0.0441, 0.1973, 0.07073, 0.2564, 0.1028, 0.3137, 0.05824, 0.263, 0.07073, 0.2564, 0.1028, 0.3137, 0.1129, 0.2967, 0.161, 0.3231, 0.5876, 0.6618, 0.5399, 0.6605, 0.5365, 0.5951, 0.4938, 0.8616, 0.4999, 0.8891, 0.4348, 0.878, 0.5511, 0.04164, 0.6043, 0.04347, 0.5931, 0.0986, 0.2096, 0.7678, 0.2481, 0.7517, 0.2481, 0.8109, 0.2267, 0.6897, 0.2481, 0.7517, 0.2096, 0.7678, 0.5365, 0.5951, 0.5399, 0.6605, 0.4756, 0.6563, 0.3009, 0.548, 0.2587, 0.5473, 0.2542, 0.4828, 0.2999, 0.4768, 0.2542, 0.4828, 0.256, 0.4105, 0.256, 0.4105, 0.2591, 0.347, 0.301, 0.3482, 0.5459, 0.8001, 0.5394, 0.7354, 0.5773, 0.7417, 0.5394, 0.7354, 0.5478, 0.6653, 0.5808, 0.6717, 0.9778, 0.08244, 0.9496, 0.06647, 0.9778, 0.00177, 0.9815, 0.4124, 0.9509, 0.356, 0.9815, 0.3463, 0.311, 0.04362, 0.3097, 0.005067, 0.3591, 0.006529, 0.3665, 0.04299, 0.3591, 0.006529, 0.4251, 0.005701, 0.4268, 0.04593, 0.4251, 0.005701, 0.493, 0.00177, 0.493, 0.00177, 0.5568, 0.005894, 0.5572, 0.04385, 0.5568, 0.005894, 0.6078, 0.00192, 0.6043, 0.04347, 0.001761, 0.1426, 0.02289, 0.1296, 0.03015, 0.1996, 0.005238, 0.2101, 0.03015, 0.1996, 0.05824, 0.263, 0.031, 0.2761, 0.05824, 0.263, 0.1028, 0.3137, 0.2586, 0.5972, 0.2587, 0.5473, 0.3009, 0.548, 0.1586, 0.6897, 0.138, 0.7551, 0.1302, 0.7524, 0.1405, 0.8162, 0.1303, 0.821, 0.1302, 0.7524, 0.9358, 0.06565, 0.9272, 0.07169, 0.946, 0.00177, 0.9447, 0.1412, 0.9366, 0.2076, 0.9272, 0.2076, 0.9796, 0.9421, 0.9894, 0.9407, 0.9894, 0.978, 0.6502, 0.7105, 0.6916, 0.7095, 0.6753, 0.7313, 0.6753, 0.7313, 0.6896, 0.7369, 0.6814, 0.7628, 0.2458, 0.9612, 0.2632, 0.9597, 0.2632, 0.9772, 0.6753, 0.7313, 0.662, 0.7518, 0.6545, 0.7268, 0.04978, 0.875, 0.04978, 0.9087, 0.02823, 0.9131, 0.03754, 0.932, 0.02515, 0.9321, 0.02823, 0.9131, 0.02823, 0.9131, 0.001761, 0.9017, 0.003563, 0.8743, 0.7854, 0.7566, 0.7767, 0.7346, 0.799, 0.7379, 0.761, 0.7536, 0.7539, 0.7363, 0.7767, 0.7346, 0.1698, 0.8806, 0.2076, 0.8863, 0.1868, 0.9047, 0.7767, 0.7346, 0.7539, 0.7363, 0.7533, 0.7121, 0.9841, 0.6496, 0.9706, 0.6275, 0.9841, 0.6113, 0.1638, 0.919, 0.1868, 0.9047, 0.2076, 0.928, 0.6621, 0.6954, 0.6916, 0.7095, 0.6502, 0.7105, 0.7471, 0.7846, 0.7471, 0.8275, 0.7337, 0.8053, 0.3097, 0.9265, 0.3375, 0.9221, 0.3221, 0.9424, 0.9612, 0.1353, 0.9835, 0.1188, 0.9865, 0.1307, 0.7128, 0.8226, 0.6951, 0.8136, 0.7055, 0.7864, 0.3097, 0.9265, 0.3282, 0.9052, 0.3375, 0.9221, 0.3221, 0.9424, 0.3375, 0.9221, 0.3559, 0.9385, 0.9469, 0.7313, 0.9324, 0.7437, 0.9224, 0.7201, 0.9469, 0.7313, 0.9469, 0.7658, 0.9324, 0.7437, 0.936, 0.8425, 0.9472, 0.8108, 0.9634, 0.8306, 0.9324, 0.7437, 0.9141, 0.7535, 0.899, 0.7305, 0.7082, 0.9568, 0.7316, 0.9762, 0.6951, 0.9746, 0.7482, 0.8966, 0.7122, 0.8587, 0.7405, 0.8572, 0.9636, 0.6542, 0.9509, 0.6453, 0.9636, 0.6304, 0.7122, 0.8587, 0.7161, 0.885, 0.6951, 0.8733, 0.6951, 0.9746, 0.7256, 0.9982, 0.6972, 0.9982, 0.7161, 0.885, 0.709, 0.8944, 0.6951, 0.8733, 0.9202, 0.8335, 0.8998, 0.8298, 0.9019, 0.8066, 0.7122, 0.8587, 0.7041, 0.8405, 0.723, 0.8469, 0.7981, 0.8241, 0.8217, 0.8041, 0.8217, 0.8444, 0.9019, 0.8066, 0.8998, 0.8298, 0.8732, 0.8182, 0.7397, 0.9533, 0.6976, 0.9533, 0.7197, 0.9348, 0.6951, 0.933, 0.7099, 0.9101, 0.7197, 0.9348, 0.899, 0.7045, 0.8993, 0.6856, 0.9422, 0.6971, 0.7197, 0.9348, 0.7099, 0.9101, 0.7326, 0.9001, 0.6857, 0.7911, 0.6675, 0.8017, 0.6637, 0.7674, 0.6462, 0.7663, 0.6637, 0.7674, 0.6369, 0.8144, 0.8436, 0.868, 0.8803, 0.8804, 0.8571, 0.8861, 0.1446, 0.9441, 0.1519, 0.9637, 0.132, 0.9688, 0.8262, 0.8904, 0.8436, 0.868, 0.8571, 0.8861, 0.8398, 0.9041, 0.8571, 0.8861, 0.8653, 0.9098, 0.6305, 0.8481, 0.6579, 0.852, 0.6379, 0.8677, 0.1108, 0.9664, 0.132, 0.9688, 0.1297, 0.9859, 0.8653, 0.9098, 0.8496, 0.9236, 0.8278, 0.9227, 0.6305, 0.8481, 0.6539, 0.8336, 0.6579, 0.852, 0.6379, 0.8677, 0.6579, 0.852, 0.6709, 0.8747, 0.7577, 0.9065, 0.7533, 0.8748, 0.7666, 0.8789, 0.573, 0.862, 0.5956, 0.8386, 0.6072, 0.8617, 0.8033, 0.8965, 0.7666, 0.8789, 0.7786, 0.858, 0.6072, 0.8617, 0.627, 0.8506, 0.6211, 0.8728, 0.5956, 0.8386, 0.6108, 0.8216, 0.627, 0.8506, 0.6072, 0.8617, 0.5956, 0.8386, 0.627, 0.8506, 0.7488, 0.9879, 0.7351, 0.9743, 0.7488, 0.9568, 0.2411, 0.9752, 0.2355, 0.9917, 0.2102, 0.9602, 0.743, 0.3379, 0.726, 0.3149, 0.743, 0.3028, 0.6516, 0.9065, 0.6715, 0.9225, 0.6555, 0.9414, 0.2102, 0.9602, 0.2355, 0.9917, 0.2038, 0.9917, 0.5059, 0.9687, 0.5034, 0.9489, 0.5347, 0.9426, 0.5508, 0.9376, 0.545, 0.9687, 0.5347, 0.9426, 0.5347, 0.9426, 0.5034, 0.9489, 0.5038, 0.9241, 0.4987, 0.9606, 0.4775, 0.9623, 0.4987, 0.932, 0.6497, 0.9641, 0.6555, 0.9414, 0.6738, 0.9489, 0.4732, 0.9185, 0.4987, 0.932, 0.4553, 0.9434, 0.4732, 0.9185, 0.4553, 0.9434, 0.4647, 0.9052, 0.8473, 0.9587, 0.8677, 0.9568, 0.8699, 0.9802, 0.4116, 0.9054, 0.4463, 0.931, 0.4297, 0.9501, 0.952, 0.3355, 0.9294, 0.3405, 0.9272, 0.3104, 0.945, 0.312, 0.9272, 0.3104, 0.936, 0.2839, 0.7938, 0.8014, 0.79, 0.8201, 0.7533, 0.8092, 0.7635, 0.8322, 0.79, 0.8201, 0.7938, 0.8308, 0.5371, 0.8584, 0.5354, 0.8892, 0.5171, 0.8735, 0.9757, 0.9573, 0.9757, 0.9811, 0.9569, 0.9759, 0.62, 0.9051, 0.5764, 0.9069, 0.5831, 0.8815, 0.9831, 0.4435, 0.9509, 0.4393, 0.9602, 0.4183, 0.001761, 0.9627, 0.02055, 0.9434, 0.0214, 0.9681, 0.1578, 0.9043, 0.1395, 0.8847, 0.1586, 0.8839, 0.0214, 0.9681, 0.02055, 0.9434, 0.04307, 0.957, 0.02055, 0.9434, 0.04344, 0.9356, 0.04307, 0.957, 0.2789, 0.88, 0.2458, 0.8819, 0.2472, 0.8573, 0.08164, 0.9172, 0.05497, 0.9269, 0.0533, 0.8965, 0.07391, 0.8982, 0.0533, 0.8965, 0.05888, 0.8699, 0.1096, 0.9201, 0.1203, 0.894, 0.137, 0.9196, 0.7701, 0.9721, 0.7979, 0.9476, 0.7979, 0.9755, 0.1586, 0.928, 0.137, 0.9196, 0.1578, 0.9043, 0.137, 0.9196, 0.1203, 0.894, 0.1395, 0.8847, 0.3595, 0.9565, 0.3874, 0.9464, 0.3799, 0.9634, 0.6951, 0.7365, 0.7234, 0.7112, 0.7222, 0.7473, 0.7222, 0.7473, 0.7234, 0.7112, 0.7431, 0.7261, 0.7334, 0.6954, 0.7497, 0.71, 0.7431, 0.7261, 0.7431, 0.7261, 0.7497, 0.7475, 0.7222, 0.7473, 0.9568, 0.5232, 0.9518, 0.5043, 0.9888, 0.5032, 0.7222, 0.7473, 0.7497, 0.7475, 0.7393, 0.7647, 0.9888, 0.5032, 0.9509, 0.477, 0.9888, 0.4785, 0.9037, 0.9234, 0.8839, 0.9029, 0.9073, 0.8982, 0.9073, 0.8982, 0.9286, 0.9037, 0.9037, 0.9234, 0.2936, 0.9121, 0.2811, 0.9353, 0.2537, 0.937, 0.9037, 0.9234, 0.9286, 0.9037, 0.9286, 0.9314, 0.1621, 0.8466, 0.1915, 0.838, 0.1889, 0.8614, 0.1915, 0.838, 0.2178, 0.8267, 0.2178, 0.8662])
me_cylinder_002.materials.append(mat_material)
me_cylinder_002.use_remesh_preserve_volume = False
me_cylinder_002.use_remesh_preserve_attributes = False
me_cylinder_002.use_mirror_vertex_groups = False
me_cylinder_002.update()

# ---- objects
ob_crown = bpy.data.objects.new('Crown', me_cylinder_002)

# ---- transforms, parenting, visibility, modifiers, constraints
ob_crown.location = (0.01053, 0.03921, 2.32)
ob_crown.scale = (0.431, 0.431, 0.431)
ob_crown.lineart.crease_threshold = 0.0

# ---- collection membership
col_collection_1.objects.link(ob_crown)

# ---- scene / render settings (as saved in the file)
scene.frame_start = 1; scene.frame_end = 40; scene.frame_set(10)
scene.render.engine = 'BLENDER_EEVEE_NEXT'
scene.render.resolution_percentage = 50
scene.render.dither_intensity = 0.0
scene.cycles.use_denoising = False
scene.cycles.samples = 128
scene.cycles.sampling_pattern = 'TABULATED_SOBOL'
scene.cycles.use_adaptive_sampling = False
scene.cycles.use_light_tree = False
scene.cycles.blur_glossy = 0.0
scene.cycles.sample_clamp_indirect = 0.0
scene.view_settings.view_transform = 'Standard'
bpy.context.view_layer.update()

# ---- added for rendering (the .blend has no active camera and no usable light): camera, sun
cam_auto = bpy.data.cameras.new('AutoCamera')
cam_auto.lens = 50.0
cam_auto.sensor_width = 36.0
cam_auto.clip_end = 1000.0
ob_auto_camera = bpy.data.objects.new('AutoCamera', cam_auto)
scene.collection.objects.link(ob_auto_camera)
ob_auto_camera.location = (0.678442, -0.753227, 2.9287)
ob_auto_camera.rotation_euler = (1.09748, -7.21219e-08, 0.694738)
scene.camera = ob_auto_camera
light_auto_sun = bpy.data.lights.new('AutoSun', 'SUN')
light_auto_sun.energy = 3.0
light_auto_sun.angle = 0.0523599
ob_auto_sun = bpy.data.objects.new('AutoSun', light_auto_sun)
scene.collection.objects.link(ob_auto_sun)
ob_auto_sun.rotation_euler = (0.872665, 0.174533, 0.523599)
bpy.context.view_layer.update()
